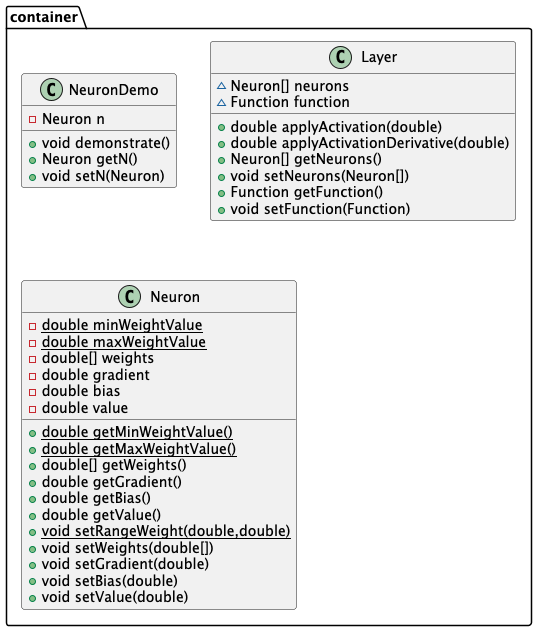

The diagram above was rendered by PlantUML. Its source (embedded in the PNG):
@startuml
class container.NeuronDemo {
- Neuron n
+ void demonstrate()
+ Neuron getN()
+ void setN(Neuron)
}


class container.Layer {
~ Neuron[] neurons
~ Function function
+ double applyActivation(double)
+ double applyActivationDerivative(double)
+ Neuron[] getNeurons()
+ void setNeurons(Neuron[])
+ Function getFunction()
+ void setFunction(Function)
}


class container.Neuron {
- {static} double minWeightValue
- {static} double maxWeightValue
- double[] weights
- double gradient
- double bias
- double value
+ {static} double getMinWeightValue()
+ {static} double getMaxWeightValue()
+ double[] getWeights()
+ double getGradient()
+ double getBias()
+ double getValue()
+ {static} void setRangeWeight(double,double)
+ void setWeights(double[])
+ void setGradient(double)
+ void setBias(double)
+ void setValue(double)
}


@enduml